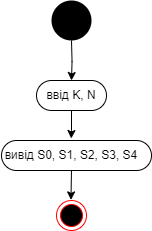

The diagram above was exported from draw.io. Its source (the exported page's mxGraphModel, read from the mxfile embedded in the PNG):
<mxGraphModel dx="955" dy="-1020" grid="1" gridSize="10" guides="1" tooltips="1" connect="1" arrows="1" fold="1" page="1" pageScale="1" pageWidth="900" pageHeight="1600" background="none" math="0" shadow="0">
  <root>
    <mxCell id="0" />
    <mxCell id="1" parent="0" />
    <mxCell id="lamFJUV2KZfZTIPYrqLE-41" value="" style="ellipse;whiteSpace=wrap;html=1;aspect=fixed;fillColor=#000000;strokeColor=none;" parent="1" vertex="1">
      <mxGeometry x="880" y="2450" width="40" height="40" as="geometry" />
    </mxCell>
    <mxCell id="ILha0ffGh6G1P6vY5gwR-44" style="edgeStyle=orthogonalEdgeStyle;rounded=0;orthogonalLoop=1;jettySize=auto;html=1;entryX=0.5;entryY=0;entryDx=0;entryDy=0;" parent="1" target="ILha0ffGh6G1P6vY5gwR-43" edge="1">
      <mxGeometry relative="1" as="geometry">
        <mxPoint x="900" y="2490" as="sourcePoint" />
      </mxGeometry>
    </mxCell>
    <mxCell id="ILha0ffGh6G1P6vY5gwR-42" value="" style="rounded=1;whiteSpace=wrap;html=1;arcSize=50;" parent="1" vertex="1">
      <mxGeometry x="865" y="2530" width="70" height="30" as="geometry" />
    </mxCell>
    <mxCell id="ILha0ffGh6G1P6vY5gwR-43" value="ввід K, N" style="text;html=1;align=center;verticalAlign=middle;whiteSpace=wrap;rounded=0;" parent="1" vertex="1">
      <mxGeometry x="870" y="2530" width="60" height="30" as="geometry" />
    </mxCell>
    <mxCell id="ILha0ffGh6G1P6vY5gwR-45" value="" style="rounded=1;whiteSpace=wrap;html=1;arcSize=50;" parent="1" vertex="1">
      <mxGeometry x="830" y="2590" width="150" height="30" as="geometry" />
    </mxCell>
    <mxCell id="ILha0ffGh6G1P6vY5gwR-46" value="вивід S0, S1, S2, S3, S4" style="text;html=1;align=center;verticalAlign=middle;whiteSpace=wrap;rounded=0;" parent="1" vertex="1">
      <mxGeometry x="828.75" y="2595" width="142.5" height="20" as="geometry" />
    </mxCell>
    <mxCell id="ILha0ffGh6G1P6vY5gwR-47" style="edgeStyle=orthogonalEdgeStyle;rounded=0;orthogonalLoop=1;jettySize=auto;html=1;entryX=0.465;entryY=-0.067;entryDx=0;entryDy=0;entryPerimeter=0;" parent="1" source="ILha0ffGh6G1P6vY5gwR-43" target="ILha0ffGh6G1P6vY5gwR-45" edge="1">
      <mxGeometry relative="1" as="geometry" />
    </mxCell>
    <mxCell id="ILha0ffGh6G1P6vY5gwR-48" value="" style="ellipse;html=1;shape=endState;fillColor=#000000;strokeColor=#ff0000;" parent="1" vertex="1">
      <mxGeometry x="885" y="2650" width="30" height="30" as="geometry" />
    </mxCell>
    <mxCell id="ILha0ffGh6G1P6vY5gwR-49" style="edgeStyle=orthogonalEdgeStyle;rounded=0;orthogonalLoop=1;jettySize=auto;html=1;entryX=0.649;entryY=-0.02;entryDx=0;entryDy=0;entryPerimeter=0;" parent="1" edge="1">
      <mxGeometry relative="1" as="geometry">
        <mxPoint x="900" y="2620" as="sourcePoint" />
        <mxPoint x="899.47" y="2649.4" as="targetPoint" />
      </mxGeometry>
    </mxCell>
  </root>
</mxGraphModel>